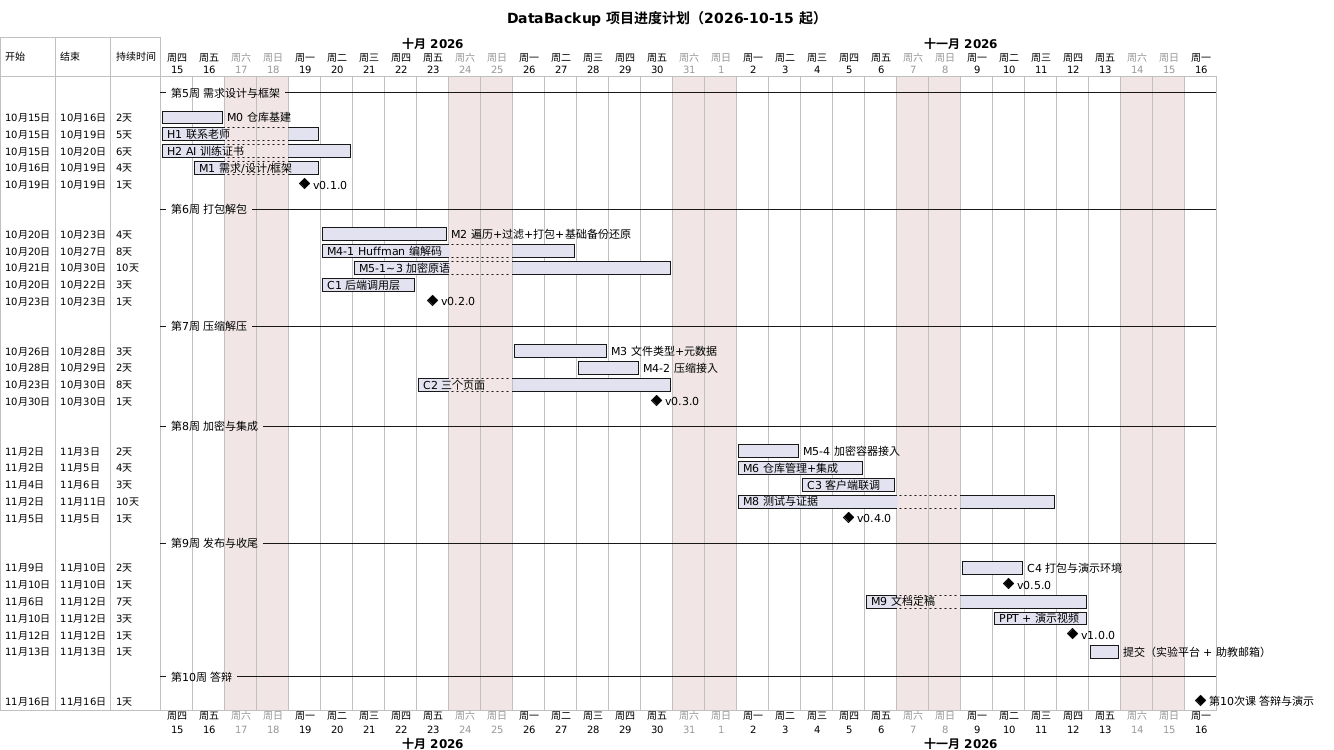

The diagram above was rendered by PlantUML. Its source (embedded in the PNG):
@startgantt
title DataBackup 项目进度计划（2026-10-15 起）
language zh
printscale daily zoom 2
saturday are closed
sunday are closed
Project starts 2026-10-15

-- 第5周 需求设计与框架 --
[M0 仓库基建] starts 2026-10-15 and ends 2026-10-16
[H1 联系老师] starts 2026-10-15 and ends 2026-10-19
[H2 AI 训练证书] starts 2026-10-15 and ends 2026-10-20
[M1 需求/设计/框架] starts 2026-10-16 and ends 2026-10-19
[v0.1.0] happens 2026-10-19

-- 第6周 打包解包 --
[M2 遍历+过滤+打包+基础备份还原] starts 2026-10-20 and ends 2026-10-23
[M4-1 Huffman 编解码] starts 2026-10-20 and ends 2026-10-27
[M5-1~3 加密原语] starts 2026-10-21 and ends 2026-10-30
[C1 后端调用层] starts 2026-10-20 and ends 2026-10-22
[v0.2.0] happens 2026-10-23

-- 第7周 压缩解压 --
[M3 文件类型+元数据] starts 2026-10-26 and ends 2026-10-28
[M4-2 压缩接入] starts 2026-10-28 and ends 2026-10-29
[C2 三个页面] starts 2026-10-23 and ends 2026-10-30
[v0.3.0] happens 2026-10-30

-- 第8周 加密与集成 --
[M5-4 加密容器接入] starts 2026-11-02 and ends 2026-11-03
[M6 仓库管理+集成] starts 2026-11-02 and ends 2026-11-05
[C3 客户端联调] starts 2026-11-04 and ends 2026-11-06
[M8 测试与证据] starts 2026-11-02 and ends 2026-11-11
[v0.4.0] happens 2026-11-05

-- 第9周 发布与收尾 --
[C4 打包与演示环境] starts 2026-11-09 and ends 2026-11-10
[v0.5.0] happens 2026-11-10
[M9 文档定稿] starts 2026-11-06 and ends 2026-11-12
[PPT + 演示视频] starts 2026-11-10 and ends 2026-11-12
[v1.0.0] happens 2026-11-12
[提交（实验平台 + 助教邮箱）] starts 2026-11-13 and ends 2026-11-13

-- 第10周 答辩 --
[第10次课 答辩与演示] happens 2026-11-16
@endgantt